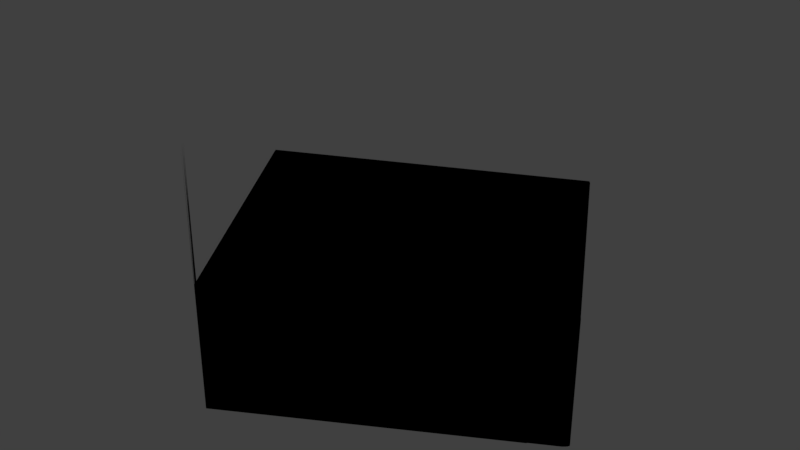 # Source: sector_14.blend  (saved by Blender 2.79.0; exported with 4.5.12 LTS)
import bpy
from mathutils import Matrix  # noqa: F401  (used for matrix-valued properties, if any)

bpy.ops.wm.read_factory_settings(use_empty=True)
scene = bpy.context.scene
scene.name = 'Scene'

# ---- collections
col_collection_1 = bpy.data.collections.new('Collection 1'); scene.collection.children.link(col_collection_1)

# ---- materials (node trees are filled in below, after node groups)
mat_svgmat_028 = bpy.data.materials.new('SVGMat.028')
mat_svgmat_028.alpha_threshold = 0.0
mat_svgmat_028.use_transparent_shadow = False
mat_svgmat_028.diffuse_color = (0.0, 0.0, 0.0, 1.0)
mat_svgmat_028.roughness = 0.5

# ---- material node trees

# ---- world
world_world = bpy.data.worlds.new('World'); scene.world = world_world
world_world.color = (0.05088, 0.05088, 0.05088)
world_world.use_sun_shadow = False
world_world.sun_shadow_jitter_overblur = 0.0
world_world.cycles.sampling_method = 'MANUAL'

# ---- meshes
me_cucurve_014 = bpy.data.meshes.new('CUCurve.014')
me_cucurve_014.from_pydata([(0.3098, -0.2488, 0.0), (0.3099, -0.249, 0.0), (0.31, -0.2492, 0.0), (0.3398, -0.2971, 0.0), (0.3399, -0.2972, 0.0), (0.3399, -0.2974, 0.0), (0.34, -0.2975, 0.0), (0.3401, -0.2976, 0.0), (0.3402, -0.2978, 0.0), (0.3404, -0.2981, 0.0), (0.3405, -0.2982, 0.0), (0.3406, -0.2983, 0.0), (0.3901, -0.2699, 0.0), (0.3904, -0.2696, 0.0), (0.3953, -0.2668, 0.0), (0.3958, -0.2664, 0.0), (0.396, -0.2662, 0.0), (0.3961, -0.2661, 0.0), (0.3962, -0.2659, 0.0), (0.3963, -0.2657, 0.0), (0.3963, -0.2656, 0.0), (0.3962, -0.2655, 0.0), (0.3706, -0.2203, 0.0), (0.3702, -0.2198, 0.0), (0.37, -0.2196, 0.0), (0.3098, -0.2488, -0.01), (0.3099, -0.249, -0.01), (0.31, -0.2492, -0.01), (0.3397, -0.2971, -0.01), (0.3398, -0.2971, 0.01), (0.3399, -0.2972, -0.01), (0.3399, -0.2974, 0.01), (0.34, -0.2975, -0.01), (0.3401, -0.2976, 0.01), (0.3402, -0.2978, -0.01), (0.3403, -0.2979, -0.01), (0.3404, -0.2981, -0.01), (0.3405, -0.2982, 0.01), (0.3406, -0.2983, -0.01), (0.3901, -0.2699, -0.01), (0.3904, -0.2696, -0.01), (0.3953, -0.2668, -0.01), (0.3958, -0.2664, -0.01), (0.396, -0.2662, -0.01), (0.3961, -0.2661, -0.01), (0.3962, -0.2659, -0.01), (0.3963, -0.2657, -0.01), (0.3963, -0.2656, -0.01), (0.3962, -0.2655, -0.01), (0.3706, -0.2203, -0.01), (0.3702, -0.2198, -0.01), (0.37, -0.2196, -0.01)], [], [(14, 13, 40, 41), (1, 2, 3, 4, 5, 6, 7, 8, 9, 10, 11, 12, 13, 14, 15, 16, 17, 18, 19, 20, 21, 22, 23, 24, 0), (3, 2, 27, 28), (40, 39, 38, 28, 27, 26, 25, 51, 50, 49, 48, 47, 46, 45, 44, 43, 42, 41), (9, 8, 34, 38, 37, 35, 36), (29, 28, 38), (30, 29, 38), (31, 30, 32), (32, 30, 38), (33, 32, 38), (34, 33, 38), (36, 35, 37), (5, 4, 30, 31), (22, 21, 48, 49), (19, 18, 45, 46), (6, 5, 31, 32), (23, 22, 49, 50), (0, 24, 51, 25), (16, 15, 42, 43), (20, 19, 46, 47), (7, 6, 32, 33), (13, 12, 39, 40), (10, 9, 36, 37), (2, 1, 26, 27), (3, 28, 29), (17, 16, 43, 44), (21, 20, 47, 48), (15, 14, 41, 42), (8, 7, 33, 34), (11, 10, 37, 38), (1, 0, 25, 26), (4, 3, 29, 30), (12, 11, 38, 39), (18, 17, 44, 45), (24, 23, 50, 51)])
me_cucurve_014.materials.append(mat_svgmat_028)
me_cucurve_014.use_remesh_preserve_volume = False
me_cucurve_014.use_remesh_preserve_attributes = False
me_cucurve_014.use_mirror_vertex_groups = False
me_cucurve_014.update()

# ---- objects
ob_curve = bpy.data.objects.new('Curve', me_cucurve_014)

# ---- transforms, parenting, visibility, modifiers, constraints
ob_curve.location = (0.0, 0.0, 0.0)
ob_curve.scale = (100.0, 100.0, 255.0)
ob_curve.lineart.crease_threshold = 0.0

# ---- collection membership
col_collection_1.objects.link(ob_curve)

# ---- scene / render settings (as saved in the file)
scene.frame_start = 1; scene.frame_end = 250; scene.frame_set(1)
scene.render.engine = 'BLENDER_EEVEE_NEXT'
scene.render.resolution_percentage = 50
scene.render.dither_intensity = 0.0
scene.cycles.use_denoising = False
scene.cycles.samples = 128
scene.cycles.sampling_pattern = 'TABULATED_SOBOL'
scene.cycles.use_adaptive_sampling = False
scene.cycles.use_light_tree = False
scene.cycles.blur_glossy = 0.0
scene.cycles.sample_clamp_indirect = 0.0
scene.view_settings.view_transform = 'Standard'
bpy.context.view_layer.update()

# ---- added for rendering (the .blend has no active camera and no usable light): camera, sun
cam_auto = bpy.data.cameras.new('AutoCamera')
cam_auto.lens = 50.0
cam_auto.sensor_width = 36.0
cam_auto.clip_end = 1000.0
ob_auto_camera = bpy.data.objects.new('AutoCamera', cam_auto)
scene.collection.objects.link(ob_auto_camera)
ob_auto_camera.location = (47.1066, -40.0609, 9.44209)
ob_auto_camera.rotation_euler = (1.09748, -7.21219e-08, 0.694738)
scene.camera = ob_auto_camera
light_auto_sun = bpy.data.lights.new('AutoSun', 'SUN')
light_auto_sun.energy = 3.0
light_auto_sun.angle = 0.0523599
ob_auto_sun = bpy.data.objects.new('AutoSun', light_auto_sun)
scene.collection.objects.link(ob_auto_sun)
ob_auto_sun.rotation_euler = (0.872665, 0.174533, 0.523599)
bpy.context.view_layer.update()
